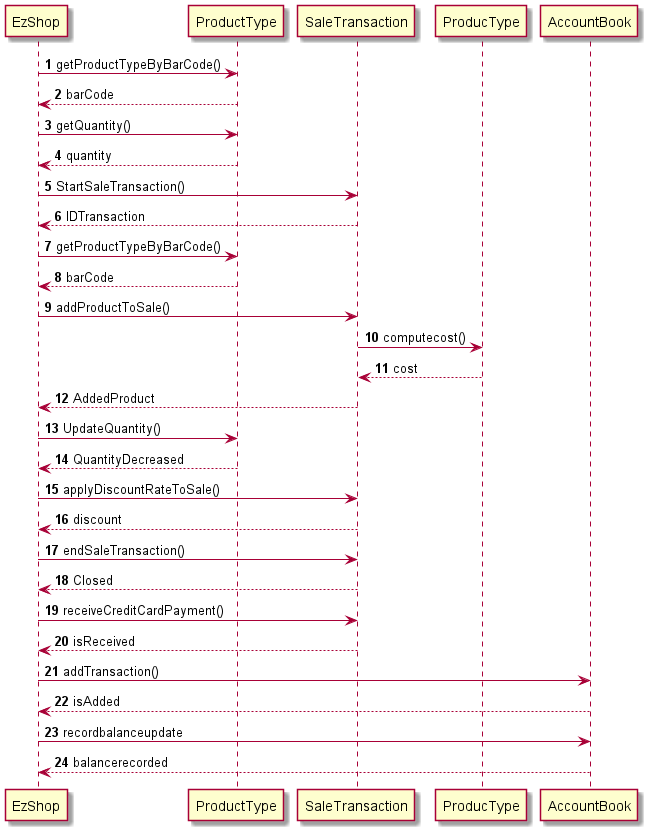

The diagram above was rendered by PlantUML. Its source (embedded in the PNG):
@startuml
EzShop -> ProductType: <b>1</b> getProductTypeByBarCode()
ProductType --> EzShop: <b>2</b> barCode
EzShop -> ProductType: <b>3</b> getQuantity()
ProductType --> EzShop: <b>4</b> quantity
EzShop -> SaleTransaction: <b>5</b> StartSaleTransaction()
SaleTransaction --> EzShop: <b>6</b> IDTransaction
EzShop -> ProductType: <b>7</b> getProductTypeByBarCode()
ProductType --> EzShop: <b>8</b> barCode
EzShop -> SaleTransaction: <b>9</b> addProductToSale()
SaleTransaction -> ProducType: <b>10</b> computecost()
SaleTransaction <-- ProducType: <b>11</b> cost
SaleTransaction --> EzShop: <b>12</b> AddedProduct
EzShop -> ProductType: <b>13</b> UpdateQuantity()
ProductType --> EzShop: <b>14</b> QuantityDecreased
EzShop -> SaleTransaction: <b>15</b> applyDiscountRateToSale()
SaleTransaction --> EzShop: <b>16</b> discount
EzShop -> SaleTransaction: <b>17</b> endSaleTransaction()
SaleTransaction --> EzShop: <b>18</b> Closed
EzShop -> SaleTransaction: <b>19</b> receiveCreditCardPayment()
SaleTransaction --> EzShop: <b>20</b> isReceived
EzShop -> AccountBook: <b>21</b> addTransaction()
AccountBook --> EzShop: <b>22</b> isAdded
EzShop -> AccountBook : <b>23</b> recordbalanceupdate
EzShop <-- AccountBook : <b>24</b> balancerecorded
@enduml